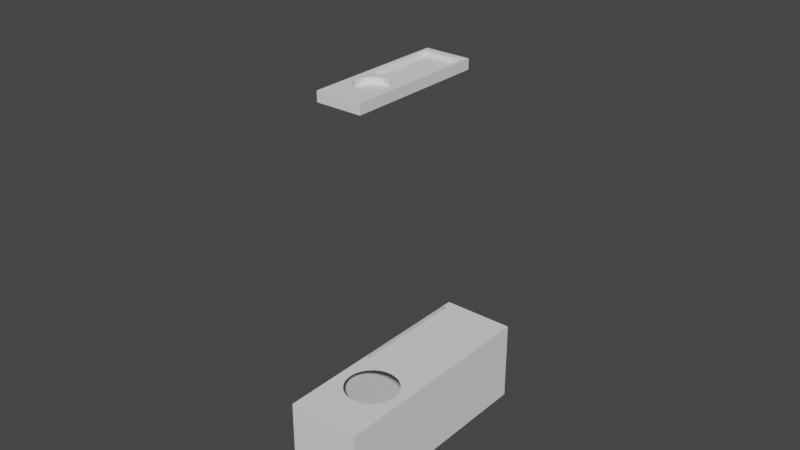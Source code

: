 # Source: Transcribe.blend  (saved by Blender 2.82.7; exported with 4.5.12 LTS)
import bpy
from mathutils import Matrix  # noqa: F401  (used for matrix-valued properties, if any)

bpy.ops.wm.read_factory_settings(use_empty=True)
scene = bpy.context.scene
scene.name = 'Scene'

# ---- collections
col_collection = bpy.data.collections.new('Collection'); scene.collection.children.link(col_collection)
col_reference = bpy.data.collections.new('Reference'); scene.collection.children.link(col_reference)

# ---- world
world_world = bpy.data.worlds.new('World'); scene.world = world_world
world_world.use_nodes = True; world_world.node_tree.nodes.clear()
_N = world_world.node_tree.nodes; _L = world_world.node_tree.links
n0 = _N.new('ShaderNodeOutputWorld'); n0.name = 'World Output'; n0.location = (300, 300)
n1 = _N.new('ShaderNodeBackground'); n1.name = 'Background'; n1.location = (10, 300)
n1.inputs[0].default_value = (0.05088, 0.05088, 0.05088, 1.0)
_L.new(n1.outputs[0], n0.inputs[0])
n0.is_active_output = True
world_world.color = (0.05088, 0.05088, 0.05088)
world_world.use_sun_shadow = False
world_world.sun_shadow_jitter_overblur = 0.0

# ---- meshes
me_cube_001 = bpy.data.meshes.new('Cube.001')
me_cube_001.from_pydata([(-0.1078, -0.1343, 0.8881), (0.004044, -0.1233, 0.8881), (0.1116, -0.09065, 0.8881), (0.2108, -0.03766, 0.8881), (0.2977, 0.03366, 0.8881), (0.369, 0.1206, 0.8881), (0.422, 0.2197, 0.8881), (0.4546, 0.3273, 0.8881), (0.4656, 0.4392, 0.8881), (0.4546, 0.5511, 0.8881), (0.422, 0.6586, 0.8881), (0.369, 0.7578, 0.8881), (0.2977, 0.8447, 0.8881), (0.2108, 0.916, 0.8881), (0.1116, 0.969, 0.8881), (0.004044, 1.002, 0.8881), (-0.1078, 1.013, 0.8881), (-0.2197, 1.002, 0.8881), (-0.3273, 0.969, 0.8881), (-0.4265, 0.916, 0.8881), (-0.5134, 0.8447, 0.8881), (-0.5847, 0.7578, 0.8881), (-0.6377, 0.6586, 0.8881), (-0.6703, 0.5511, 0.8881), (-0.6813, 0.4392, 0.8881), (-0.6703, 0.3273, 0.8881), (-0.6377, 0.2197, 0.8881), (-0.5847, 0.1206, 0.8881), (-0.5134, 0.03366, 0.8881), (-0.4264, -0.03766, 0.8881), (-0.3273, -0.09065, 0.8881), (-0.2197, -0.1233, 0.8881), (-0.1035, -0.03208, 0.8881), (-0.01216, -0.02308, 0.8881), (0.07567, 0.003556, 0.8881), (0.1566, 0.04682, 0.8881), (0.2275, 0.105, 0.8881), (0.2858, 0.176, 0.8881), (0.329, 0.2569, 0.8881), (0.3557, 0.3447, 0.8881), (0.3647, 0.4361, 0.8881), (0.3557, 0.5274, 0.8881), (0.2858, 0.6962, 0.8881), (0.2275, 0.7671, 0.8881), (0.1566, 0.8253, 0.8881), (0.07567, 0.8686, 0.8881), (-0.01216, 0.8952, 0.8881), (-0.1035, 0.9042, 0.8881), (-0.1948, 0.8952, 0.8881), (-0.2826, 0.8686, 0.8881), (-0.3636, 0.8253, 0.8881), (-0.4345, 0.7671, 0.8881), (-0.4927, 0.6962, 0.8881), (-0.536, 0.6152, 0.8881), (-0.5627, 0.5274, 0.8881), (-0.5716, 0.4361, 0.8881), (-0.5627, 0.3447, 0.8881), (-0.536, 0.2569, 0.8881), (-0.4927, 0.176, 0.8881), (-0.4345, 0.105, 0.8881), (-0.3636, 0.04682, 0.8881), (-0.2826, 0.003556, 0.8881), (-0.1948, -0.02309, 0.8881), (0.329, 0.6152, 0.8881), (0.5967, 3.752, 0.8881), (-0.8154, 3.753, 0.8881), (0.5986, 1.138, 0.8881), (-0.816, 1.137, 0.8881), (0.6917, 3.993, 0.8881), (0.6917, 3.993, -0.8881), (0.6931, -0.9788, 0.8881), (0.6931, -0.9788, -0.8881), (-0.9154, 3.995, 0.8881), (-0.9154, 3.995, -0.8881), (-0.9157, -0.979, 0.8881), (-0.9157, -0.979, -0.8881), (0.6927, 0.439, 0.8881), (0.6927, 0.439, -0.8881), (-0.9156, 0.4395, 0.8881), (-0.9156, 0.4395, -0.8881), (0.6925, 1.138, -0.8881), (-0.9156, 1.138, 0.8881), (0.6925, 1.138, 0.8881), (-0.9156, 1.138, -0.8881), (0.6917, 3.751, -0.8881), (-0.9154, 3.753, 0.8881), (0.6917, 3.751, 0.8881), (-0.9154, 3.753, -0.8881), (0.5983, -0.9788, 0.8881), (0.5983, -0.9788, -0.8881), (0.597, 3.993, 0.8881), (0.597, 3.993, -0.8881), (0.598, 0.439, -0.8881), (0.5978, 1.138, -0.8881), (0.597, 3.751, -0.8881), (-0.8159, -0.979, 0.8881), (-0.8156, 3.995, -0.8881), (-0.8158, 0.4394, -0.8881), (-0.8158, 1.138, -0.8881), (-0.8157, 3.753, -0.8881), (-0.8159, -0.979, -0.8881), (-0.8156, 3.995, 0.8881)], [(33, 32), (34, 33), (35, 34), (36, 35), (37, 36), (38, 37), (39, 38), (40, 39), (41, 40), (43, 42), (44, 43), (45, 44), (46, 45), (47, 46), (48, 47), (49, 48), (50, 49), (51, 50), (52, 51), (53, 52), (54, 53), (55, 54), (56, 55), (57, 56), (58, 57), (59, 58), (60, 59), (61, 60), (62, 61), (32, 62), (8, 40), (13, 44), (14, 45), (15, 46), (16, 47), (17, 48), (18, 49), (19, 50), (20, 51), (21, 52), (22, 53), (23, 54), (24, 55), (25, 56), (26, 57), (27, 58), (28, 59), (29, 60), (30, 61), (31, 62), (0, 32), (1, 33), (2, 34), (3, 35), (4, 36), (5, 37), (6, 38), (7, 39), (9, 41), (11, 42), (12, 43), (63, 41), (42, 63), (10, 63), (66, 88)], [(67, 66, 64, 65), (92, 77, 71, 89), (100, 95, 74, 75), (77, 76, 70, 71), (91, 90, 68, 69), (87, 85, 72, 73), (75, 74, 78, 79), (80, 82, 76, 77), (93, 80, 77, 92), (0, 31, 30, 29, 28, 27, 26, 25, 24, 78, 74, 95, 88, 70, 76, 8, 7, 6, 5, 4, 3, 2, 1), (94, 84, 80, 93), (84, 86, 82, 80), (79, 78, 81, 83), (69, 68, 86, 84), (91, 69, 84, 94), (83, 81, 85, 87), (9, 8, 76, 82, 66, 67, 81, 78, 24, 23, 22, 21, 20, 19, 18, 17, 16, 15, 14, 13, 12, 11, 10), (66, 82, 86, 64), (96, 91, 94, 99), (99, 94, 93, 98), (98, 93, 92, 97), (96, 101, 90, 91), (71, 70, 88, 89), (97, 92, 89, 100), (79, 97, 100, 75), (73, 72, 101, 96), (83, 98, 97, 79), (87, 99, 98, 83), (73, 96, 99, 87), (89, 88, 95, 100), (68, 90, 64, 86), (64, 90, 101, 65), (72, 85, 65, 101)])
_uv = me_cube_001.uv_layers.new(name='UVMap')
_uv.uv.foreach_set('vector', [0.0, 0.0, 1.0, 0.0, 1.0, 1.0, 0.0, 1.0, 0.6103, 0.4287, 0.625, 0.4287, 0.625, 0.5, 0.6103, 0.5, 0.375, 0.7345, 0.625, 0.7345, 0.625, 0.75, 0.375, 0.75, 0.375, 0.9287, 0.625, 0.9287, 0.625, 1.0, 0.375, 1.0, 0.125, 0.7353, 0.375, 0.7353, 0.375, 0.75, 0.125, 0.75, 0.625, 0.7378, 0.875, 0.7378, 0.875, 0.75, 0.625, 0.75, 0.625, 0.5, 0.875, 0.5, 0.875, 0.5713, 0.625, 0.5713, 0.375, 0.8936, 0.625, 0.8936, 0.625, 0.9287, 0.375, 0.9287, 0.6103, 0.3936, 0.625, 0.3936, 0.625, 0.4287, 0.6103, 0.4287, 0.0, 0.0, 0.0, 0.0, 0.0, 0.0, 0.0, 0.0, 0.0, 0.0, 0.0, 0.0, 0.0, 0.0, 0.0, 0.0, 0.0, 0.0, 0.875, 0.5713, 0.875, 0.5, 0.8595, 0.5, 0.6397, 0.5, 0.625, 0.5, 0.625, 0.9287, 0.0, 0.0, 0.0, 0.0, 0.0, 0.0, 0.0, 0.0, 0.0, 0.0, 0.0, 0.0, 0.0, 0.0, 0.0, 0.0, 0.6103, 0.2622, 0.625, 0.2622, 0.625, 0.3936, 0.6103, 0.3936, 0.375, 0.7622, 0.625, 0.7622, 0.625, 0.8936, 0.375, 0.8936, 0.625, 0.5713, 0.875, 0.5713, 0.875, 0.6064, 0.625, 0.6064, 0.375, 0.75, 0.625, 0.75, 0.625, 0.7622, 0.375, 0.7622, 0.6103, 0.25, 0.625, 0.25, 0.625, 0.2622, 0.6103, 0.2622, 0.625, 0.6064, 0.875, 0.6064, 0.875, 0.7378, 0.625, 0.7378, 0.0, 0.0, 0.0, 0.0, 0.625, 0.9287, 0.625, 0.8936, 1.0, 0.0, 0.0, 0.0, 0.875, 0.6064, 0.875, 0.5713, 0.0, 0.0, 0.0, 0.0, 0.0, 0.0, 0.0, 0.0, 0.0, 0.0, 0.0, 0.0, 0.0, 0.0, 0.0, 0.0, 0.0, 0.0, 0.0, 0.0, 0.0, 0.0, 0.0, 0.0, 0.0, 0.0, 0.0, 0.0, 0.0, 0.0, 1.0, 0.0, 0.625, 0.8936, 0.625, 0.7622, 1.0, 1.0, 0.3905, 0.25, 0.6103, 0.25, 0.6103, 0.2622, 0.3905, 0.2622, 0.3905, 0.2622, 0.6103, 0.2622, 0.6103, 0.3936, 0.3905, 0.3936, 0.3905, 0.3936, 0.6103, 0.3936, 0.6103, 0.4287, 0.3905, 0.4287, 0.125, 0.5155, 0.375, 0.5155, 0.375, 0.7353, 0.125, 0.7353, 0.375, 0.5, 0.625, 0.5, 0.625, 0.5147, 0.375, 0.5147, 0.3905, 0.4287, 0.6103, 0.4287, 0.6103, 0.5, 0.3905, 0.5, 0.375, 0.4287, 0.3905, 0.4287, 0.3905, 0.5, 0.375, 0.5, 0.125, 0.5, 0.375, 0.5, 0.375, 0.5155, 0.125, 0.5155, 0.375, 0.3936, 0.3905, 0.3936, 0.3905, 0.4287, 0.375, 0.4287, 0.375, 0.2622, 0.3905, 0.2622, 0.3905, 0.3936, 0.375, 0.3936, 0.375, 0.25, 0.3905, 0.25, 0.3905, 0.2622, 0.375, 0.2622, 0.375, 0.5147, 0.625, 0.5147, 0.625, 0.7345, 0.375, 0.7345, 0.625, 0.75, 0.375, 0.7353, 1.0, 1.0, 0.625, 0.7622, 1.0, 1.0, 0.375, 0.7353, 0.375, 0.5155, 0.0, 1.0, 0.375, 0.5, 0.875, 0.7378, 0.0, 1.0, 0.375, 0.5155])
me_cube_001.use_remesh_fix_poles = True
me_cube_001.use_remesh_preserve_attributes = False
me_cube_001.use_mirror_vertex_groups = False
me_cube_001.update()
me_cube_002 = bpy.data.meshes.new('Cube.002')
me_cube_002.from_pydata([(-0.6387, -2.809, -1.0), (-0.6387, -2.809, -0.6996), (-0.6421, 1.447, -1.0), (-0.6421, 1.447, -0.6996), (0.738, -2.814, -1.0), (0.738, -2.814, -0.6996), (0.74, 1.45, -1.0), (0.74, 1.45, -0.6996), (-0.6407, -0.3641, -1.0), (-0.6407, -0.3641, -0.6996), (0.7391, -0.3642, -1.0), (0.7391, -0.3642, -0.6996), (-0.6389, -2.604, -1.0), (0.7381, -2.607, -0.6996), (-0.6389, -2.604, -0.6996), (0.7381, -2.607, -1.0), (-0.5605, 1.447, -1.0), (-0.5605, 1.447, -0.6996), (-0.5574, -2.81, -1.0), (-0.5574, -2.81, -0.6996), (-0.5592, -0.3641, -0.6996), (-0.5592, -0.3641, -1.0), (-0.5576, -2.604, -0.6996), (-0.5576, -2.604, -1.0), (0.6531, 1.449, -0.6996), (0.6514, -2.813, -1.0), (0.6524, -0.3642, -0.6996), (0.6515, -2.607, -0.6996), (0.6531, 1.449, -1.0), (0.6514, -2.813, -0.6996), (0.6524, -0.3642, -1.0), (0.6515, -2.607, -1.0), (0.04446, -0.2549, -1.0), (0.1397, -0.2455, -1.0), (0.2313, -0.2177, -1.0), (0.3157, -0.1726, -1.0), (0.3896, -0.1119, -1.0), (0.4503, -0.03794, -1.0), (0.4954, 0.04645, -1.0), (0.5232, 0.138, -1.0), (0.5326, 0.2333, -1.0), (0.5232, 0.3285, -1.0), (0.4954, 0.4201, -1.0), (0.4503, 0.5045, -1.0), (0.3896, 0.5784, -1.0), (0.3157, 0.6391, -1.0), (0.2313, 0.6842, -1.0), (0.1397, 0.712, -1.0), (0.04446, 0.7214, -1.0), (-0.05077, 0.712, -1.0), (-0.1423, 0.6842, -1.0), (-0.2267, 0.6391, -1.0), (-0.3007, 0.5784, -1.0), (-0.3614, 0.5045, -1.0), (-0.4065, 0.4201, -1.0), (-0.4343, 0.3285, -1.0), (-0.4437, 0.2333, -1.0), (-0.4343, 0.138, -1.0), (-0.4065, 0.04645, -1.0), (-0.3614, -0.03794, -1.0), (-0.3007, -0.1119, -1.0), (-0.2267, -0.1726, -1.0), (-0.1423, -0.2177, -1.0), (-0.05077, -0.2455, -1.0), (0.6524, -0.3642, -0.8633), (-0.5592, -0.3641, -0.8633), (0.6515, -2.607, -0.8633), (-0.5576, -2.604, -0.8633), (0.04393, -0.1735, -0.8186), (0.1228, -0.1657, -0.8186), (0.1986, -0.1427, -0.8186), (0.2685, -0.1054, -0.8186), (0.3298, -0.0551, -0.8186), (0.38, 0.006161, -0.8186), (0.4174, 0.07605, -0.8186), (0.4404, 0.1519, -0.8186), (0.4482, 0.2307, -0.8186), (0.4404, 0.3096, -0.8186), (0.4174, 0.3854, -0.8186), (0.38, 0.4553, -0.8186), (0.3298, 0.5166, -0.8186), (0.2685, 0.5669, -0.8186), (0.1986, 0.6042, -0.8186), (0.1228, 0.6272, -0.8186), (0.04393, 0.635, -0.8186), (-0.03494, 0.6272, -0.8186), (-0.1108, 0.6042, -0.8186), (-0.1807, 0.5669, -0.8186), (-0.2419, 0.5166, -0.8186), (-0.2922, 0.4553, -0.8186), (-0.3295, 0.3854, -0.8186), (-0.3525, 0.3096, -0.8186), (-0.3603, 0.2307, -0.8186), (-0.3525, 0.1519, -0.8186), (-0.3295, 0.07605, -0.8186), (-0.2922, 0.006161, -0.8186), (-0.2419, -0.0551, -0.8186), (-0.1807, -0.1054, -0.8186), (-0.1108, -0.1427, -0.8186), (-0.03494, -0.1657, -0.8186), (0.04446, -0.2549, -0.8768), (0.1397, -0.2455, -0.8768), (0.2313, -0.2177, -0.8768), (0.3157, -0.1726, -0.8768), (0.3896, -0.1119, -0.8768), (0.4503, -0.03794, -0.8768), (0.4954, 0.04645, -0.8768), (0.5232, 0.138, -0.8768), (0.5326, 0.2333, -0.8768), (0.5232, 0.3285, -0.8768), (0.4954, 0.4201, -0.8768), (0.4503, 0.5045, -0.8768), (0.3896, 0.5784, -0.8768), (0.3157, 0.6391, -0.8768), (0.2313, 0.6842, -0.8768), (0.1397, 0.712, -0.8768), (0.04446, 0.7214, -0.8768), (-0.05077, 0.712, -0.8768), (-0.1423, 0.6842, -0.8768), (-0.2267, 0.6391, -0.8768), (-0.3007, 0.5784, -0.8768), (-0.3614, 0.5045, -0.8768), (-0.4065, 0.4201, -0.8768), (-0.4343, 0.3285, -0.8768), (-0.4437, 0.2333, -0.8768), (-0.4343, 0.138, -0.8768), (-0.4065, 0.04645, -0.8768), (-0.3614, -0.03794, -0.8768), (-0.3007, -0.1119, -0.8768), (-0.2267, -0.1726, -0.8768), (-0.1423, -0.2177, -0.8768), (-0.05077, -0.2455, -0.8768)], [], [(8, 9, 3, 2), (28, 24, 7, 6), (15, 13, 5, 4), (18, 19, 1, 0), (31, 15, 4, 25), (22, 14, 1, 19), (17, 3, 9, 20), (28, 6, 10, 30), (6, 7, 11, 10), (12, 14, 9, 8), (0, 1, 14, 12), (20, 9, 14, 22), (30, 10, 15, 31), (10, 11, 13, 15), (8, 21, 23, 12), (26, 20, 22, 27), (2, 16, 21, 8), (24, 17, 20, 26), (27, 22, 19, 29), (12, 23, 18, 0), (25, 29, 19, 18), (2, 3, 17, 16), (4, 5, 29, 25), (13, 27, 29, 5), (7, 24, 26, 11), (11, 26, 27, 13), (23, 21, 65, 67), (23, 31, 25, 18), (16, 17, 24, 28), (36, 37, 105, 104), (49, 50, 118, 117), (62, 63, 131, 130), (35, 36, 104, 103), (48, 49, 117, 116), (61, 62, 130, 129), (34, 35, 103, 102), (47, 48, 116, 115), (60, 61, 129, 128), (33, 34, 102, 101), (46, 47, 115, 114), (59, 60, 128, 127), (32, 33, 101, 100), (45, 46, 114, 113), (58, 59, 127, 126), (44, 45, 113, 112), (57, 58, 126, 125), (43, 44, 112, 111), (56, 57, 125, 124), (42, 43, 111, 110), (55, 56, 124, 123), (41, 42, 110, 109), (54, 55, 123, 122), (40, 41, 109, 108), (53, 54, 122, 121), (39, 40, 108, 107), (52, 53, 121, 120), (38, 39, 107, 106), (51, 52, 120, 119), (37, 38, 106, 105), (50, 51, 119, 118), (63, 32, 100, 131), (16, 55, 56, 21), (30, 40, 41, 28), (28, 47, 48, 16), (21, 63, 32, 30), (21, 60, 59), (30, 37, 36), (28, 44, 43), (16, 52, 51), (65, 64, 66, 67), (30, 31, 66, 64), (31, 23, 67, 66), (21, 30, 64, 65), (68, 100, 101, 69), (69, 101, 102, 70), (70, 102, 103, 71), (71, 103, 104, 72), (72, 104, 105, 73), (73, 105, 106, 74), (74, 106, 107, 75), (75, 107, 108, 76), (76, 108, 109, 77), (77, 109, 110, 78), (78, 110, 111, 79), (79, 111, 112, 80), (80, 112, 113, 81), (81, 113, 114, 82), (82, 114, 115, 83), (83, 115, 116, 84), (84, 116, 117, 85), (85, 117, 118, 86), (86, 118, 119, 87), (87, 119, 120, 88), (88, 120, 121, 89), (89, 121, 122, 90), (90, 122, 123, 91), (91, 123, 124, 92), (92, 124, 125, 93), (93, 125, 126, 94), (94, 126, 127, 95), (95, 127, 128, 96), (96, 128, 129, 97), (97, 129, 130, 98), (98, 130, 131, 99), (99, 131, 100, 68), (99, 68, 69), (69, 70, 99), (70, 71, 99), (71, 72, 73), (73, 74, 71), (74, 75, 71), (75, 76, 77), (77, 78, 75), (78, 79, 75), (79, 80, 83), (80, 81, 83), (81, 82, 83), (83, 84, 85), (85, 86, 83), (86, 87, 83), (87, 88, 91), (88, 89, 91), (89, 90, 91), (91, 92, 93), (93, 94, 95), (95, 96, 97), (97, 98, 99), (91, 93, 95), (95, 97, 99), (99, 71, 75), (75, 79, 83), (83, 87, 91), (91, 95, 99), (75, 83, 91, 99), (33, 32, 30), (30, 40, 39), (30, 39, 38), (34, 33, 30), (35, 34, 30), (30, 38, 37), (36, 35, 30), (57, 56, 21), (21, 63, 62), (21, 62, 61), (58, 57, 21), (59, 58, 21), (21, 61, 60), (49, 48, 16), (16, 55, 54), (16, 54, 53), (50, 49, 16), (51, 50, 16), (16, 53, 52), (42, 41, 28), (28, 47, 46), (28, 46, 45), (43, 42, 28), (28, 45, 44)])
_uv = me_cube_002.uv_layers.new(name='UVMap')
_uv.uv.foreach_set('vector', [0.375, 0.1436, 0.625, 0.1436, 0.625, 0.25, 0.375, 0.25, 0.375, 0.4843, 0.625, 0.4843, 0.625, 0.5, 0.375, 0.5, 0.375, 0.7379, 0.625, 0.7379, 0.625, 0.75, 0.375, 0.75, 0.375, 0.9852, 0.625, 0.9852, 0.625, 1.0, 0.375, 1.0, 0.3593, 0.7379, 0.375, 0.7379, 0.375, 0.75, 0.3593, 0.75, 0.8602, 0.7379, 0.875, 0.7379, 0.875, 0.75, 0.8602, 0.75, 0.8602, 0.5, 0.875, 0.5, 0.875, 0.6064, 0.8602, 0.6064, 0.3593, 0.5, 0.375, 0.5, 0.375, 0.6064, 0.3593, 0.6064, 0.375, 0.5, 0.625, 0.5, 0.625, 0.6064, 0.375, 0.6064, 0.375, 0.0121, 0.625, 0.0121, 0.625, 0.1436, 0.375, 0.1436, 0.375, 0.0, 0.625, 0.0, 0.625, 0.0121, 0.375, 0.0121, 0.8602, 0.6064, 0.875, 0.6064, 0.875, 0.7379, 0.8602, 0.7379, 0.3593, 0.6064, 0.375, 0.6064, 0.375, 0.7379, 0.3593, 0.7379, 0.375, 0.6064, 0.625, 0.6064, 0.625, 0.7379, 0.375, 0.7379, 0.125, 0.6064, 0.1398, 0.6064, 0.1398, 0.7379, 0.125, 0.7379, 0.6407, 0.6064, 0.8602, 0.6064, 0.8602, 0.7379, 0.6407, 0.7379, 0.125, 0.5, 0.1398, 0.5, 0.1398, 0.6064, 0.125, 0.6064, 0.6407, 0.5, 0.8602, 0.5, 0.8602, 0.6064, 0.6407, 0.6064, 0.6407, 0.7379, 0.8602, 0.7379, 0.8602, 0.75, 0.6407, 0.75, 0.125, 0.7379, 0.1398, 0.7379, 0.1398, 0.75, 0.125, 0.75, 0.375, 0.7657, 0.625, 0.7657, 0.625, 0.9852, 0.375, 0.9852, 0.375, 0.25, 0.625, 0.25, 0.625, 0.2648, 0.375, 0.2648, 0.375, 0.75, 0.625, 0.75, 0.625, 0.7657, 0.375, 0.7657, 0.625, 0.7379, 0.6407, 0.7379, 0.6407, 0.75, 0.625, 0.75, 0.625, 0.5, 0.6407, 0.5, 0.6407, 0.6064, 0.625, 0.6064, 0.625, 0.6064, 0.6407, 0.6064, 0.6407, 0.7379, 0.625, 0.7379, 0.1398, 0.7379, 0.1398, 0.6064, 0.1398, 0.6064, 0.1398, 0.7379, 0.1398, 0.7379, 0.3593, 0.7379, 0.3593, 0.75, 0.1398, 0.75, 0.375, 0.2648, 0.625, 0.2648, 0.625, 0.4843, 0.375, 0.4843, 0.0, 0.0, 0.0, 0.0, 0.0, 0.0, 0.0, 0.0, 0.0, 0.0, 0.0, 0.0, 0.0, 0.0, 0.0, 0.0, 0.0, 0.0, 0.0, 0.0, 0.0, 0.0, 0.0, 0.0, 0.0, 0.0, 0.0, 0.0, 0.0, 0.0, 0.0, 0.0, 0.0, 0.0, 0.0, 0.0, 0.0, 0.0, 0.0, 0.0, 0.0, 0.0, 0.0, 0.0, 0.0, 0.0, 0.0, 0.0, 0.0, 0.0, 0.0, 0.0, 0.0, 0.0, 0.0, 0.0, 0.0, 0.0, 0.0, 0.0, 0.0, 0.0, 0.0, 0.0, 0.0, 0.0, 0.0, 0.0, 0.0, 0.0, 0.0, 0.0, 0.0, 0.0, 0.0, 0.0, 0.0, 0.0, 0.0, 0.0, 0.0, 0.0, 0.0, 0.0, 0.0, 0.0, 0.0, 0.0, 0.0, 0.0, 0.0, 0.0, 0.0, 0.0, 0.0, 0.0, 0.0, 0.0, 0.0, 0.0, 0.0, 0.0, 0.0, 0.0, 0.0, 0.0, 0.0, 0.0, 0.0, 0.0, 0.0, 0.0, 0.0, 0.0, 0.0, 0.0, 0.0, 0.0, 0.0, 0.0, 0.0, 0.0, 0.0, 0.0, 0.0, 0.0, 0.0, 0.0, 0.0, 0.0, 0.0, 0.0, 0.0, 0.0, 0.0, 0.0, 0.0, 0.0, 0.0, 0.0, 0.0, 0.0, 0.0, 0.0, 0.0, 0.0, 0.0, 0.0, 0.0, 0.0, 0.0, 0.0, 0.0, 0.0, 0.0, 0.0, 0.0, 0.0, 0.0, 0.0, 0.0, 0.0, 0.0, 0.0, 0.0, 0.0, 0.0, 0.0, 0.0, 0.0, 0.0, 0.0, 0.0, 0.0, 0.0, 0.0, 0.0, 0.0, 0.0, 0.0, 0.0, 0.0, 0.0, 0.0, 0.0, 0.0, 0.0, 0.0, 0.0, 0.0, 0.0, 0.0, 0.0, 0.0, 0.0, 0.0, 0.0, 0.0, 0.0, 0.0, 0.0, 0.0, 0.0, 0.0, 0.0, 0.0, 0.0, 0.0, 0.0, 0.0, 0.0, 0.0, 0.0, 0.0, 0.0, 0.0, 0.0, 0.0, 0.0, 0.0, 0.0, 0.0, 0.0, 0.0, 0.0, 0.0, 0.0, 0.0, 0.0, 0.0, 0.0, 0.0, 0.0, 0.0, 0.0, 0.0, 0.0, 0.0, 0.0, 0.0, 0.0, 0.0, 0.0, 0.0, 0.0, 0.0, 0.0, 0.0, 0.0, 0.0, 0.0, 0.0, 0.0, 0.0, 0.0, 0.0, 0.1398, 0.5, 0.0, 0.0, 0.0, 0.0, 0.1398, 0.6064, 0.3593, 0.6064, 0.0, 0.0, 0.0, 0.0, 0.3593, 0.5, 0.375, 0.4843, 0.0, 0.0, 0.0, 0.0, 0.375, 0.2648, 0.1398, 0.6064, 0.0, 0.0, 0.0, 0.0, 0.3593, 0.6064, 0.1398, 0.6064, 0.0, 0.0, 0.0, 0.0, 0.3593, 0.6064, 0.0, 0.0, 0.0, 0.0, 0.375, 0.4843, 0.0, 0.0, 0.0, 0.0, 0.1398, 0.5, 0.0, 0.0, 0.0, 0.0, 0.1398, 0.6064, 0.3593, 0.6064, 0.3593, 0.7379, 0.1398, 0.7379, 0.3593, 0.6064, 0.3593, 0.7379, 0.3593, 0.7379, 0.3593, 0.6064, 0.3593, 0.7379, 0.1398, 0.7379, 0.1398, 0.7379, 0.3593, 0.7379, 0.1398, 0.6064, 0.3593, 0.6064, 0.3593, 0.6064, 0.1398, 0.6064, 0.0, 0.0, 0.0, 0.0, 0.0, 0.0, 0.0, 0.0, 0.0, 0.0, 0.0, 0.0, 0.0, 0.0, 0.0, 0.0, 0.0, 0.0, 0.0, 0.0, 0.0, 0.0, 0.0, 0.0, 0.0, 0.0, 0.0, 0.0, 0.0, 0.0, 0.0, 0.0, 0.0, 0.0, 0.0, 0.0, 0.0, 0.0, 0.0, 0.0, 0.0, 0.0, 0.0, 0.0, 0.0, 0.0, 0.0, 0.0, 0.0, 0.0, 0.0, 0.0, 0.0, 0.0, 0.0, 0.0, 0.0, 0.0, 0.0, 0.0, 0.0, 0.0, 0.0, 0.0, 0.0, 0.0, 0.0, 0.0, 0.0, 0.0, 0.0, 0.0, 0.0, 0.0, 0.0, 0.0, 0.0, 0.0, 0.0, 0.0, 0.0, 0.0, 0.0, 0.0, 0.0, 0.0, 0.0, 0.0, 0.0, 0.0, 0.0, 0.0, 0.0, 0.0, 0.0, 0.0, 0.0, 0.0, 0.0, 0.0, 0.0, 0.0, 0.0, 0.0, 0.0, 0.0, 0.0, 0.0, 0.0, 0.0, 0.0, 0.0, 0.0, 0.0, 0.0, 0.0, 0.0, 0.0, 0.0, 0.0, 0.0, 0.0, 0.0, 0.0, 0.0, 0.0, 0.0, 0.0, 0.0, 0.0, 0.0, 0.0, 0.0, 0.0, 0.0, 0.0, 0.0, 0.0, 0.0, 0.0, 0.0, 0.0, 0.0, 0.0, 0.0, 0.0, 0.0, 0.0, 0.0, 0.0, 0.0, 0.0, 0.0, 0.0, 0.0, 0.0, 0.0, 0.0, 0.0, 0.0, 0.0, 0.0, 0.0, 0.0, 0.0, 0.0, 0.0, 0.0, 0.0, 0.0, 0.0, 0.0, 0.0, 0.0, 0.0, 0.0, 0.0, 0.0, 0.0, 0.0, 0.0, 0.0, 0.0, 0.0, 0.0, 0.0, 0.0, 0.0, 0.0, 0.0, 0.0, 0.0, 0.0, 0.0, 0.0, 0.0, 0.0, 0.0, 0.0, 0.0, 0.0, 0.0, 0.0, 0.0, 0.0, 0.0, 0.0, 0.0, 0.0, 0.0, 0.0, 0.0, 0.0, 0.0, 0.0, 0.0, 0.0, 0.0, 0.0, 0.0, 0.0, 0.0, 0.0, 0.0, 0.0, 0.0, 0.0, 0.0, 0.0, 0.0, 0.0, 0.0, 0.0, 0.0, 0.0, 0.0, 0.0, 0.0, 0.0, 0.0, 0.0, 0.0, 0.0, 0.0, 0.0, 0.0, 0.0, 0.0, 0.0, 0.0, 0.0, 0.0, 0.0, 0.0, 0.0, 0.0, 0.0, 0.0, 0.0, 0.0, 0.0, 0.0, 0.0, 0.0, 0.0, 0.0, 0.0, 0.0, 0.0, 0.0, 0.0, 0.0, 0.0, 0.0, 0.0, 0.0, 0.0, 0.0, 0.0, 0.0, 0.0, 0.0, 0.0, 0.0, 0.0, 0.0, 0.0, 0.0, 0.0, 0.0, 0.0, 0.0, 0.0, 0.0, 0.0, 0.0, 0.0, 0.0, 0.0, 0.0, 0.0, 0.0, 0.0, 0.0, 0.0, 0.0, 0.0, 0.0, 0.0, 0.0, 0.0, 0.0, 0.0, 0.0, 0.0, 0.0, 0.0, 0.0, 0.0, 0.0, 0.0, 0.0, 0.0, 0.0, 0.0, 0.0, 0.0, 0.0, 0.0, 0.0, 0.0, 0.0, 0.0, 0.0, 0.0, 0.0, 0.0, 0.0, 0.0, 0.0, 0.0, 0.0, 0.0, 0.0, 0.0, 0.0, 0.0, 0.0, 0.0, 0.0, 0.0, 0.0, 0.0, 0.0, 0.0, 0.0, 0.0, 0.0, 0.0, 0.0, 0.0, 0.0, 0.0, 0.0, 0.0, 0.0, 0.0, 0.0, 0.0, 0.0, 0.0, 0.0, 0.0, 0.0, 0.0, 0.0, 0.0, 0.0, 0.0, 0.0, 0.0, 0.0, 0.0, 0.0, 0.0, 0.0, 0.0, 0.0, 0.0, 0.0, 0.0, 0.0, 0.0, 0.0, 0.0, 0.0, 0.0, 0.0, 0.0, 0.0, 0.0, 0.0, 0.0, 0.0, 0.0, 0.0, 0.0, 0.0, 0.0, 0.0, 0.0, 0.0, 0.0, 0.0, 0.0, 0.0, 0.0, 0.0, 0.0, 0.0, 0.0, 0.0, 0.0, 0.0, 0.0, 0.0, 0.0, 0.0, 0.0, 0.0, 0.0, 0.0, 0.0, 0.0, 0.0, 0.0, 0.3593, 0.6064, 0.3593, 0.6064, 0.0, 0.0, 0.0, 0.0, 0.3593, 0.6064, 0.0, 0.0, 0.0, 0.0, 0.0, 0.0, 0.0, 0.0, 0.3593, 0.6064, 0.0, 0.0, 0.0, 0.0, 0.3593, 0.6064, 0.3593, 0.6064, 0.0, 0.0, 0.0, 0.0, 0.0, 0.0, 0.0, 0.0, 0.3593, 0.6064, 0.0, 0.0, 0.0, 0.0, 0.1398, 0.6064, 0.1398, 0.6064, 0.0, 0.0, 0.0, 0.0, 0.1398, 0.6064, 0.0, 0.0, 0.0, 0.0, 0.0, 0.0, 0.0, 0.0, 0.1398, 0.6064, 0.0, 0.0, 0.0, 0.0, 0.1398, 0.6064, 0.1398, 0.6064, 0.0, 0.0, 0.0, 0.0, 0.0, 0.0, 0.0, 0.0, 0.1398, 0.5, 0.1398, 0.5, 0.0, 0.0, 0.0, 0.0, 0.1398, 0.5, 0.0, 0.0, 0.0, 0.0, 0.0, 0.0, 0.0, 0.0, 0.1398, 0.5, 0.0, 0.0, 0.0, 0.0, 0.1398, 0.5, 0.1398, 0.5, 0.0, 0.0, 0.0, 0.0, 0.0, 0.0, 0.0, 0.0, 0.375, 0.4843, 0.375, 0.4843, 0.0, 0.0, 0.0, 0.0, 0.375, 0.4843, 0.0, 0.0, 0.0, 0.0, 0.0, 0.0, 0.0, 0.0, 0.375, 0.4843, 0.375, 0.4843, 0.0, 0.0, 0.0, 0.0])
me_cube_002.use_remesh_fix_poles = True
me_cube_002.use_remesh_preserve_attributes = False
me_cube_002.use_mirror_vertex_groups = False
me_cube_002.update()

# ---- objects
ob_cube = bpy.data.objects.new('Cube', me_cube_001)
ob_cube_001 = bpy.data.objects.new('Cube.001', me_cube_002)
ob_front = bpy.data.objects.new('Front', None)

# ---- transforms, parenting, visibility, modifiers, constraints
ob_cube.location = (1.345, -1.311, -0.2991)
ob_cube.scale = (0.1683, 0.1683, 0.1683)
ob_cube.lineart.crease_threshold = 0.0
ob_cube_001.location = (0.02279, 0.319, 0.0)
ob_cube_001.scale = (-0.1965, -0.1965, -0.1965)
ob_cube_001.lineart.crease_threshold = 0.0
ob_front.location = (0.006563, 0.466, 0.0)
ob_front.scale = (0.1825, 0.1825, 0.1825)
ob_front.empty_display_type = 'IMAGE'
ob_front.empty_display_size = 5.0
ob_front.use_empty_image_alpha = True
ob_front.color = (1.0, 1.0, 1.0, 0.5)
ob_front.lineart.crease_threshold = 0.0

# ---- collection membership
col_collection.objects.link(ob_cube)
col_collection.objects.link(ob_cube_001)
col_reference.objects.link(ob_front)

# ---- scene / render settings (as saved in the file)
scene.frame_start = 1; scene.frame_end = 250; scene.frame_set(1)
scene.render.engine = 'BLENDER_EEVEE_NEXT'
scene.cycles.use_denoising = False
scene.cycles.samples = 128
scene.cycles.sampling_pattern = 'TABULATED_SOBOL'
scene.cycles.use_adaptive_sampling = False
scene.cycles.use_light_tree = False
scene.view_settings.view_transform = 'Filmic'
bpy.context.view_layer.update()

# ---- added for rendering (the .blend has no active camera and no usable light): camera, sun
cam_auto = bpy.data.cameras.new('AutoCamera')
cam_auto.lens = 50.0
cam_auto.sensor_width = 36.0
cam_auto.clip_end = 1000.0
ob_auto_camera = bpy.data.objects.new('AutoCamera', cam_auto)
scene.collection.objects.link(ob_auto_camera)
ob_auto_camera.location = (3.35712, -3.52698, 2.02408)
ob_auto_camera.rotation_euler = (1.09748, -7.21219e-08, 0.694738)
scene.camera = ob_auto_camera
light_auto_sun = bpy.data.lights.new('AutoSun', 'SUN')
light_auto_sun.energy = 3.0
light_auto_sun.angle = 0.0523599
ob_auto_sun = bpy.data.objects.new('AutoSun', light_auto_sun)
scene.collection.objects.link(ob_auto_sun)
ob_auto_sun.rotation_euler = (0.872665, 0.174533, 0.523599)
bpy.context.view_layer.update()
